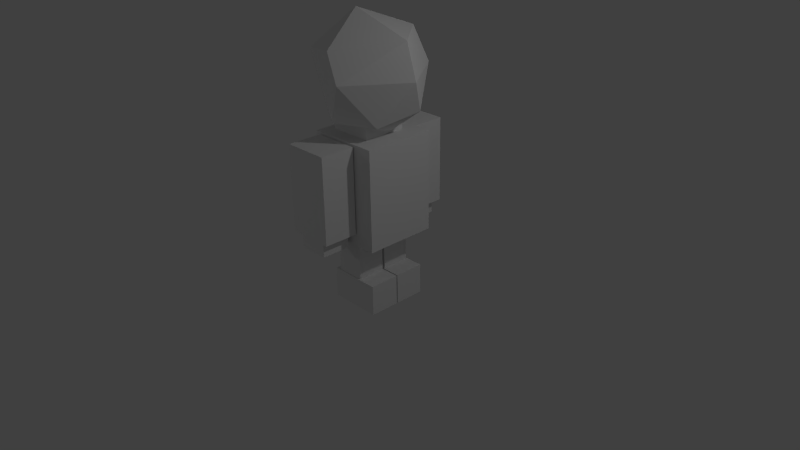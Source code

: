 # Source: wubbot.blend  (saved by Blender 2.66.1; exported with 4.5.12 LTS)
import bpy
from mathutils import Matrix  # noqa: F401  (used for matrix-valued properties, if any)

bpy.ops.wm.read_factory_settings(use_empty=True)
scene = bpy.context.scene
scene.name = 'Scene'

# ---- collections
col_collection_1 = bpy.data.collections.new('Collection 1'); scene.collection.children.link(col_collection_1)

# ---- materials (node trees are filled in below, after node groups)
mat_material_003 = bpy.data.materials.new('Material.003')
mat_material_003.alpha_threshold = 0.0
mat_material_003.use_transparent_shadow = False
mat_material_003.roughness = 0.5
mat_material_003.line_color = (0.0, 0.0, 0.0, 1.0)
mat_material_002 = bpy.data.materials.new('Material.002')
mat_material_002.alpha_threshold = 0.0
mat_material_002.use_transparent_shadow = False
mat_material_002.roughness = 0.5
mat_material_002.line_color = (0.0, 0.0, 0.0, 1.0)
mat_material_005 = bpy.data.materials.new('Material.005')
mat_material_005.alpha_threshold = 0.0
mat_material_005.use_transparent_shadow = False
mat_material_005.roughness = 0.5
mat_material_005.line_color = (0.0, 0.0, 0.0, 1.0)
mat_material_004 = bpy.data.materials.new('Material.004')
mat_material_004.alpha_threshold = 0.0
mat_material_004.use_transparent_shadow = False
mat_material_004.roughness = 0.5
mat_material_004.line_color = (0.0, 0.0, 0.0, 1.0)
mat_material_007 = bpy.data.materials.new('Material.007')
mat_material_007.alpha_threshold = 0.0
mat_material_007.use_transparent_shadow = False
mat_material_007.roughness = 0.5
mat_material_007.line_color = (0.0, 0.0, 0.0, 1.0)
mat_material = bpy.data.materials.new('Material')
mat_material.alpha_threshold = 0.0
mat_material.use_transparent_shadow = False
mat_material.roughness = 0.5
mat_material.line_color = (0.0, 0.0, 0.0, 1.0)
mat_material_011 = bpy.data.materials.new('Material.011')
mat_material_011.alpha_threshold = 0.0
mat_material_011.use_transparent_shadow = False
mat_material_011.roughness = 0.5
mat_material_011.line_color = (0.0, 0.0, 0.0, 1.0)
mat_material_010 = bpy.data.materials.new('Material.010')
mat_material_010.alpha_threshold = 0.0
mat_material_010.use_transparent_shadow = False
mat_material_010.roughness = 0.5
mat_material_010.line_color = (0.0, 0.0, 0.0, 1.0)
mat_material_013 = bpy.data.materials.new('Material.013')
mat_material_013.alpha_threshold = 0.0
mat_material_013.use_transparent_shadow = False
mat_material_013.roughness = 0.5
mat_material_013.line_color = (0.0, 0.0, 0.0, 1.0)
mat_material_009 = bpy.data.materials.new('Material.009')
mat_material_009.alpha_threshold = 0.0
mat_material_009.use_transparent_shadow = False
mat_material_009.roughness = 0.5
mat_material_009.line_color = (0.0, 0.0, 0.0, 1.0)

# ---- material node trees

# ---- world
world_world = bpy.data.worlds.new('World'); scene.world = world_world
world_world.color = (0.05088, 0.05088, 0.05088)
world_world.use_sun_shadow = False
world_world.sun_shadow_jitter_overblur = 0.0
world_world.cycles.sampling_method = 'MANUAL'
world_world.cycles.sample_map_resolution = 256

# ---- cameras
cam_camera = bpy.data.cameras.new('Camera')
cam_camera.clip_end = 100.0
cam_camera.lens = 35.0
cam_camera.sensor_width = 32.0
cam_camera.sensor_height = 18.0
cam_camera.ortho_scale = 7.314
cam_camera.dof.focus_distance = 0.0
cam_camera.dof.aperture_fstop = 128.0

# ---- lights
light_lamp = bpy.data.lights.new('Lamp', 'POINT')
light_lamp.transmission_factor = 0.0
light_lamp.cutoff_distance = 30.0
light_lamp.energy = 100.0
light_lamp.shadow_buffer_clip_start = 1.001
light_lamp.shadow_soft_size = 0.1
light_lamp.shadow_maximum_resolution = 0.006
light_lamp.use_absolute_resolution = True
light_lamp.cycles.use_multiple_importance_sampling = False
light_lamp_001 = bpy.data.lights.new('Lamp.001', 'POINT')
light_lamp_001.transmission_factor = 0.0
light_lamp_001.cutoff_distance = 30.0
light_lamp_001.energy = 100.0
light_lamp_001.shadow_buffer_clip_start = 1.001
light_lamp_001.shadow_soft_size = 0.1
light_lamp_001.shadow_maximum_resolution = 0.006
light_lamp_001.use_absolute_resolution = True
light_lamp_001.cycles.use_multiple_importance_sampling = False
light_lamp_002 = bpy.data.lights.new('Lamp.002', 'POINT')
light_lamp_002.transmission_factor = 0.0
light_lamp_002.cutoff_distance = 30.0
light_lamp_002.energy = 100.0
light_lamp_002.shadow_buffer_clip_start = 1.001
light_lamp_002.shadow_soft_size = 0.1
light_lamp_002.shadow_maximum_resolution = 0.006
light_lamp_002.use_absolute_resolution = True
light_lamp_002.cycles.use_multiple_importance_sampling = False

# ---- meshes
me_icosphere = bpy.data.meshes.new('Icosphere')
me_icosphere.from_pydata([(0.6159, -0.4475, -0.7007), (-0.06463, -0.8018, -0.678), (0.2316, 0.1683, -0.9943), (0.8475, 0.2792, -0.5238), (-0.705, -0.2462, -0.7314), (-0.452, 0.5944, -0.7314), (-0.003618, 0.8923, -0.5238), (1.044, -9.456e-10, 0.05359), (0.3226, -0.9928, 0.05359), (-0.8898, -0.5209, 0.3567), (-0.9929, -0.1683, -0.2375), (-0.8445, 0.6136, 0.05359), (0.3226, 0.9928, 0.05359), (0.003618, -0.8923, 0.5238), (-0.5274, 0.7197, 0.5238), (0.8503, 4.182e-08, 0.6714), (-0.1782, -0.1294, 1.061), (0.2352, 0.724, 0.7007)], [], [(2, 0, 1), (2, 1, 4), (2, 4, 5), (0, 3, 7), (6, 5, 11), (3, 6, 12), (0, 7, 8), (1, 8, 9), (6, 11, 12), (3, 12, 7), (13, 15, 16), (9, 13, 16), (14, 9, 16), (3, 0, 2), (4, 10, 5), (2, 6, 3), (2, 5, 6), (1, 0, 8), (10, 4, 9), (4, 1, 9), (5, 10, 11), (8, 15, 13), (8, 7, 15), (9, 8, 13), (11, 9, 14), (11, 10, 9), (12, 14, 17), (12, 11, 14), (7, 12, 15), (12, 17, 15), (17, 14, 16), (15, 17, 16)])
me_icosphere.use_remesh_preserve_volume = False
me_icosphere.use_remesh_preserve_attributes = False
me_icosphere.use_mirror_vertex_groups = False
me_icosphere.update()
me_cube_003 = bpy.data.meshes.new('Cube.003')
me_cube_003.from_pydata([(1.562, 1.205, 0.05845), (1.562, -1.189, 0.05845), (-1.562, -1.189, 0.05845), (-1.562, 1.205, 0.05845), (1.562, 1.205, 5.946), (1.562, -1.189, 5.946), (-1.562, -1.189, 5.946), (-1.562, 1.205, 5.946), (1.0, 1.0, -1.0), (1.0, -1.0, -1.0), (-1.0, -1.0, -1.0), (-1.0, 1.0, -1.0), (1.0, 1.0, 1.0), (1.0, -1.0, 1.0), (-1.0, -1.0, 1.0), (-1.0, 1.0, 1.0)], [], [(0, 1, 2, 3), (4, 7, 6, 5), (0, 4, 5, 1), (1, 5, 6, 2), (2, 6, 7, 3), (4, 0, 3, 7), (8, 9, 10, 11), (12, 15, 14, 13), (8, 12, 13, 9), (9, 13, 14, 10), (10, 14, 15, 11), (12, 8, 11, 15)])
me_cube_003.polygons.foreach_set('material_index', [1, 1, 1, 1, 1, 1, 0, 0, 0, 0, 0, 0])
me_cube_003.materials.append(mat_material_003)
me_cube_003.materials.append(mat_material_002)
me_cube_003.use_remesh_preserve_volume = False
me_cube_003.use_remesh_preserve_attributes = False
me_cube_003.use_mirror_vertex_groups = False
me_cube_003.update()
me_cube_005 = bpy.data.meshes.new('Cube.005')
me_cube_005.from_pydata([(1.562, 1.205, 0.05845), (1.562, -1.189, 0.05845), (-1.562, -1.189, 0.05845), (-1.562, 1.205, 0.05845), (1.562, 1.205, 5.946), (1.562, -1.189, 5.946), (-1.562, -1.189, 5.946), (-1.562, 1.205, 5.946), (1.0, 1.0, -1.0), (1.0, -1.0, -1.0), (-1.0, -1.0, -1.0), (-1.0, 1.0, -1.0), (1.0, 1.0, 1.0), (1.0, -1.0, 1.0), (-1.0, -1.0, 1.0), (-1.0, 1.0, 1.0)], [], [(0, 1, 2, 3), (4, 7, 6, 5), (0, 4, 5, 1), (1, 5, 6, 2), (2, 6, 7, 3), (4, 0, 3, 7), (8, 9, 10, 11), (12, 15, 14, 13), (8, 12, 13, 9), (9, 13, 14, 10), (10, 14, 15, 11), (12, 8, 11, 15)])
me_cube_005.polygons.foreach_set('material_index', [1, 1, 1, 1, 1, 1, 0, 0, 0, 0, 0, 0])
me_cube_005.materials.append(mat_material_005)
me_cube_005.materials.append(mat_material_004)
me_cube_005.use_remesh_preserve_volume = False
me_cube_005.use_remesh_preserve_attributes = False
me_cube_005.use_mirror_vertex_groups = False
me_cube_005.update()
me_cube_008 = bpy.data.meshes.new('Cube.008')
me_cube_008.from_pydata([(-0.4503, -0.602, -0.9839), (-0.4503, 0.602, -0.9839), (0.7537, 0.602, -0.9839), (0.7537, -0.602, -0.9839), (-0.4503, -0.602, -1.352), (-0.4503, 0.602, -1.352), (0.7537, 0.602, -1.352), (0.7537, -0.602, -1.352), (1.0, 1.0, -1.0), (1.0, -1.0, -1.0), (-1.0, -1.0, -1.0), (-1.0, 1.0, -1.0), (1.0, 1.0, 1.0), (1.0, -1.0, 1.0), (-1.0, -1.0, 1.0), (-1.0, 1.0, 1.0)], [], [(0, 1, 2, 3), (4, 7, 6, 5), (0, 4, 5, 1), (1, 5, 6, 2), (2, 6, 7, 3), (4, 0, 3, 7), (8, 9, 10, 11), (12, 15, 14, 13), (8, 12, 13, 9), (9, 13, 14, 10), (10, 14, 15, 11), (12, 8, 11, 15)])
me_cube_008.polygons.foreach_set('material_index', [1, 1, 1, 1, 1, 1, 0, 0, 0, 0, 0, 0])
me_cube_008.materials.append(mat_material_007)
me_cube_008.materials.append(mat_material)
me_cube_008.use_remesh_preserve_volume = False
me_cube_008.use_remesh_preserve_attributes = False
me_cube_008.use_mirror_vertex_groups = False
me_cube_008.update()
me_cube_012 = bpy.data.meshes.new('Cube.012')
me_cube_012.from_pydata([(-0.8008, -0.9132, 3.883), (-0.8008, 0.9525, 3.883), (0.2839, 0.9525, 3.883), (0.2839, -0.9132, 3.883), (-0.8008, -0.9132, -0.967), (-0.8008, 0.9525, -0.967), (0.2839, 0.9525, -0.967), (0.2839, -0.9132, -0.967), (1.0, 1.0, -1.0), (1.0, -1.0, -1.0), (-1.0, -1.0, -1.0), (-1.0, 1.0, -1.0), (1.0, 1.0, 1.0), (1.0, -1.0, 1.0), (-1.0, -1.0, 1.0), (-1.0, 1.0, 1.0)], [], [(0, 1, 2, 3), (4, 7, 6, 5), (0, 4, 5, 1), (1, 5, 6, 2), (2, 6, 7, 3), (4, 0, 3, 7), (8, 9, 10, 11), (12, 15, 14, 13), (8, 12, 13, 9), (9, 13, 14, 10), (10, 14, 15, 11), (12, 8, 11, 15)])
me_cube_012.polygons.foreach_set('material_index', [1, 1, 1, 1, 1, 1, 0, 0, 0, 0, 0, 0])
me_cube_012.materials.append(mat_material_011)
me_cube_012.materials.append(mat_material_010)
me_cube_012.use_remesh_preserve_volume = False
me_cube_012.use_remesh_preserve_attributes = False
me_cube_012.use_mirror_vertex_groups = False
me_cube_012.update()
me_cube_014 = bpy.data.meshes.new('Cube.014')
me_cube_014.from_pydata([(-0.8008, -0.9525, 3.883), (-0.8008, 0.9132, 3.883), (0.2839, 0.9132, 3.883), (0.2839, -0.9525, 3.883), (-0.8008, -0.9525, -0.967), (-0.8008, 0.9132, -0.967), (0.2839, 0.9132, -0.967), (0.2839, -0.9525, -0.967), (1.0, 1.0, -1.0), (1.0, -1.0, -1.0), (-1.0, -1.0, -1.0), (-1.0, 1.0, -1.0), (1.0, 1.0, 1.0), (1.0, -1.0, 1.0), (-1.0, -1.0, 1.0), (-1.0, 1.0, 1.0)], [], [(0, 1, 2, 3), (4, 7, 6, 5), (0, 4, 5, 1), (1, 5, 6, 2), (2, 6, 7, 3), (4, 0, 3, 7), (8, 9, 10, 11), (12, 15, 14, 13), (8, 12, 13, 9), (9, 13, 14, 10), (10, 14, 15, 11), (12, 8, 11, 15)])
me_cube_014.polygons.foreach_set('material_index', [1, 1, 1, 1, 1, 1, 0, 0, 0, 0, 0, 0])
me_cube_014.materials.append(mat_material_013)
me_cube_014.materials.append(mat_material_009)
me_cube_014.use_remesh_preserve_volume = False
me_cube_014.use_remesh_preserve_attributes = False
me_cube_014.use_mirror_vertex_groups = False
me_cube_014.update()

# ---- objects
ob_head = bpy.data.objects.new('head', me_icosphere)
ob_lamp = bpy.data.objects.new('Lamp', light_lamp)
ob_camera = bpy.data.objects.new('Camera', cam_camera)
ob_right_arm = bpy.data.objects.new('right arm', me_cube_003)
ob_left_arm = bpy.data.objects.new('left arm', me_cube_005)
ob_body = bpy.data.objects.new('body', me_cube_008)
ob_right_leg = bpy.data.objects.new('right leg', me_cube_012)
ob_left_leg = bpy.data.objects.new('left leg', me_cube_014)
ob_lamp_001 = bpy.data.objects.new('Lamp.001', light_lamp_001)
ob_lamp_002 = bpy.data.objects.new('Lamp.002', light_lamp_002)

# ---- transforms, parenting, visibility, modifiers, constraints
ob_head.location = (0.0, 0.0, 3.235)
ob_head.scale = (0.7856, 0.7856, 0.7856)
ob_head.lineart.crease_threshold = 0.0
ob_lamp.location = (4.076, 1.005, 5.904)
ob_lamp.rotation_euler = (0.6503, 0.05522, 1.866)
ob_lamp.lock_rotations_4d = False
ob_lamp.empty_display_type = 'ARROWS'
ob_lamp.color = (0.0, 0.0, 0.0, 0.0)
ob_lamp.lineart.crease_threshold = 0.0
ob_camera.location = (8.143, -7.125, 6.447)
ob_camera.rotation_euler = (1.109, 0.01082, 0.8149)
ob_camera.lock_rotations_4d = False
ob_camera.empty_display_type = 'ARROWS'
ob_camera.color = (0.0, 0.0, 0.0, 0.0)
ob_camera.display_type = 'WIRE'
ob_camera.lineart.crease_threshold = 0.0
ob_right_arm.location = (-0.1022, -0.7885, 1.186)
ob_right_arm.scale = (0.2092, 0.2092, 0.2092)
ob_right_arm.lock_rotations_4d = False
ob_right_arm.empty_display_type = 'ARROWS'
ob_right_arm.lineart.crease_threshold = 0.0
ob_left_arm.location = (-0.1022, 0.7868, 1.186)
ob_left_arm.scale = (0.2092, 0.2092, 0.2092)
ob_left_arm.lock_rotations_4d = False
ob_left_arm.empty_display_type = 'ARROWS'
ob_left_arm.lineart.crease_threshold = 0.0
ob_body.location = (0.0, 0.0, 1.74)
ob_body.scale = (-0.5218, -0.5218, -0.7175)
ob_body.lock_rotations_4d = False
ob_body.empty_display_type = 'ARROWS'
ob_body.lineart.crease_threshold = 0.0
ob_right_leg.location = (0.04943, -0.2288, 0.2211)
ob_right_leg.scale = (0.379, 0.2203, 0.2203)
ob_right_leg.lock_rotations_4d = False
ob_right_leg.empty_display_type = 'ARROWS'
ob_right_leg.lineart.crease_threshold = 0.0
ob_left_leg.location = (0.04943, 0.2288, 0.2211)
ob_left_leg.scale = (0.379, 0.2203, 0.2203)
ob_left_leg.lock_rotations_4d = False
ob_left_leg.empty_display_type = 'ARROWS'
ob_left_leg.lineart.crease_threshold = 0.0
ob_lamp_001.location = (-7.883, -12.94, 5.904)
ob_lamp_001.rotation_euler = (0.6503, 0.05522, 1.866)
ob_lamp_001.lock_rotations_4d = False
ob_lamp_001.empty_display_type = 'ARROWS'
ob_lamp_001.color = (0.0, 0.0, 0.0, 0.0)
ob_lamp_001.lineart.crease_threshold = 0.0
ob_lamp_002.location = (27.21, -19.91, 1.0)
ob_lamp_002.rotation_euler = (0.6503, 0.05522, 1.866)
ob_lamp_002.lock_rotations_4d = False
ob_lamp_002.empty_display_type = 'ARROWS'
ob_lamp_002.color = (0.0, 0.0, 0.0, 0.0)
ob_lamp_002.lineart.crease_threshold = 0.0

# ---- collection membership
col_collection_1.objects.link(ob_head)
col_collection_1.objects.link(ob_lamp)
col_collection_1.objects.link(ob_camera)
col_collection_1.objects.link(ob_right_arm)
col_collection_1.objects.link(ob_left_arm)
col_collection_1.objects.link(ob_body)
col_collection_1.objects.link(ob_right_leg)
col_collection_1.objects.link(ob_left_leg)
col_collection_1.objects.link(ob_lamp_001)
col_collection_1.objects.link(ob_lamp_002)

# ---- scene / render settings (as saved in the file)
scene.camera = ob_camera
scene.frame_start = 1; scene.frame_end = 250; scene.frame_set(1)
scene.render.engine = 'BLENDER_EEVEE_NEXT'
scene.render.image_settings.color_mode = 'RGB'
scene.render.image_settings.compression = 90
scene.render.resolution_percentage = 50
scene.render.dither_intensity = 0.0
scene.render.bake_margin = 2
scene.cycles.use_denoising = False
scene.cycles.samples = 10
scene.cycles.sampling_pattern = 'TABULATED_SOBOL'
scene.cycles.light_sampling_threshold = 0.0
scene.cycles.use_adaptive_sampling = False
scene.cycles.use_light_tree = False
scene.cycles.blur_glossy = 0.0
scene.cycles.volume_bounces = 1
scene.cycles.pixel_filter_type = 'GAUSSIAN'
scene.cycles.sample_clamp_indirect = 0.0
scene.view_settings.view_transform = 'Standard'
bpy.context.view_layer.update()

